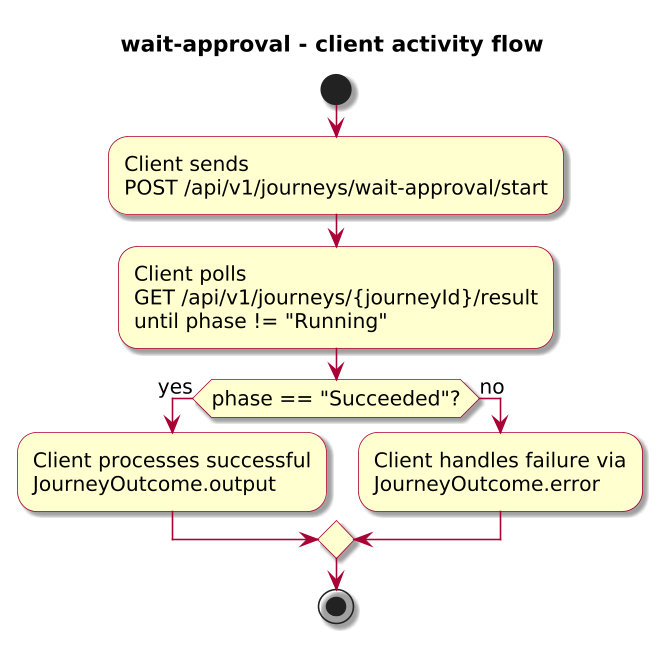

The diagram above was rendered by PlantUML. Its source (embedded in the PNG):
@startuml

skinparam BackgroundColor #FFFFFF
skinparam Shadowing true

skinparam DefaultFontName "SansSerif"
skinparam DefaultFontSize 13
skinparam DefaultFontStyle plain

skinparam dpi 150

skinparam sequence {
  ArrowColor #A80036
  LifeLineBorderColor #A80036
  LifeLineBackgroundColor #FFFFFF
}

skinparam Note {
  BackgroundColor #FBFB77
  BorderColor #A80036
}

skinparam ParticipantBorderColor #A80036
skinparam ParticipantBackgroundColor #FEFECE

skinparam ActorBorderColor #A80036
skinparam ActorBackgroundColor #FFFFFF
skinparam SequenceActorBorderThickness 2

skinparam state {
  BorderColor #A80036
  BackgroundColor #FEFECE
}

skinparam activity {
  ArrowColor #A80036
  BackgroundColor #FEFECE
  BorderColor #A80036
}

!include journey-diagram-theme.puml
title wait-approval - client activity flow

start

:Client sends\nPOST /api/v1/journeys/wait-approval/start;
:Client polls\nGET /api/v1/journeys/{journeyId}/result\nuntil phase != "Running";

if (phase == "Succeeded"?) then (yes)
  :Client processes successful\nJourneyOutcome.output;
else (no)
  :Client handles failure via\nJourneyOutcome.error;
endif

stop

@enduml